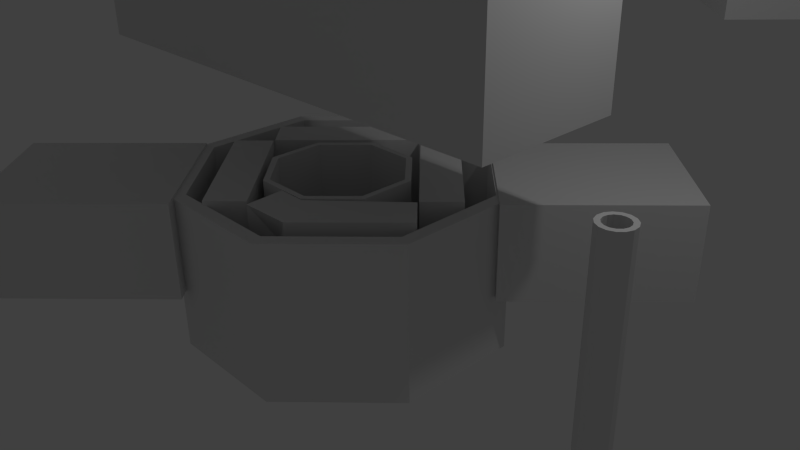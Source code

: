 # Source: motorsketches.blend  (saved by Blender 2.76.0; exported with 4.5.12 LTS)
import bpy
from mathutils import Matrix  # noqa: F401  (used for matrix-valued properties, if any)

bpy.ops.wm.read_factory_settings(use_empty=True)
scene = bpy.context.scene
scene.name = 'Scene'

# ---- collections
col_collection_1 = bpy.data.collections.new('Collection 1'); scene.collection.children.link(col_collection_1)

# ---- materials (node trees are filled in below, after node groups)
mat_material = bpy.data.materials.new('Material')
mat_material.alpha_threshold = 0.0
mat_material.use_transparent_shadow = False
mat_material.roughness = 0.5
mat_material.line_color = (0.0, 0.0, 0.0, 1.0)

# ---- material node trees

# ---- world
world_world = bpy.data.worlds.new('World'); scene.world = world_world
world_world.color = (0.05088, 0.05088, 0.05088)
world_world.use_sun_shadow = False
world_world.sun_shadow_jitter_overblur = 0.0
world_world.cycles.sampling_method = 'MANUAL'
world_world.cycles.sample_map_resolution = 256

# ---- cameras
cam_camera = bpy.data.cameras.new('Camera')
cam_camera.clip_end = 100.0
cam_camera.lens = 35.0
cam_camera.sensor_width = 32.0
cam_camera.sensor_height = 18.0
cam_camera.ortho_scale = 7.314
cam_camera.dof.focus_distance = 0.0
cam_camera.dof.aperture_fstop = 128.0

# ---- lights
light_lamp = bpy.data.lights.new('Lamp', 'POINT')
light_lamp.transmission_factor = 0.0
light_lamp.cutoff_distance = 30.0
light_lamp.energy = 100.0
light_lamp.shadow_buffer_clip_start = 1.001
light_lamp.shadow_soft_size = 0.1
light_lamp.shadow_maximum_resolution = 0.006
light_lamp.use_absolute_resolution = True
light_lamp.cycles.use_multiple_importance_sampling = False

# ---- meshes
me_cube_008 = bpy.data.meshes.new('Cube.008')
me_cube_008.from_pydata([(0.6863, -0.577, -1.0), (0.6863, -0.577, 1.0), (-0.4731, 0.8372, -1.0), (-0.4731, 0.8372, 1.0), (2.101, 1.148, -1.0), (2.101, 1.148, 1.0), (0.9411, 2.562, -1.0), (0.9411, 2.562, 1.0)], [], [(1, 3, 2, 0), (3, 7, 6, 2), (7, 5, 4, 6), (5, 1, 0, 4), (0, 2, 6, 4), (5, 7, 3, 1)])
me_cube_008.use_remesh_preserve_volume = False
me_cube_008.use_remesh_preserve_attributes = False
me_cube_008.use_mirror_vertex_groups = False
me_cube_008.update()
me_cube_007 = bpy.data.meshes.new('Cube.007')
me_cube_007.from_pydata([(-1.0, -1.0, -1.0), (-1.0, -1.0, 1.0), (-1.0, 1.0, -1.0), (-1.0, 1.0, 1.0), (1.0, -1.0, -1.0), (1.0, -1.0, 1.0), (1.0, 1.0, -1.0), (1.0, 1.0, 1.0)], [], [(1, 3, 2, 0), (3, 7, 6, 2), (7, 5, 4, 6), (5, 1, 0, 4), (0, 2, 6, 4), (5, 7, 3, 1)])
me_cube_007.use_remesh_preserve_volume = False
me_cube_007.use_remesh_preserve_attributes = False
me_cube_007.use_mirror_vertex_groups = False
me_cube_007.update()
me_cube_006 = bpy.data.meshes.new('Cube.006')
me_cube_006.from_pydata([(-1.0, -1.0, -1.0), (-1.0, -1.0, 1.0), (-1.0, 1.0, -1.0), (-1.0, 1.0, 1.0), (1.0, -1.0, -1.0), (1.0, -1.0, 1.0), (1.0, 1.0, -1.0), (1.0, 1.0, 1.0)], [], [(1, 3, 2, 0), (3, 7, 6, 2), (7, 5, 4, 6), (5, 1, 0, 4), (0, 2, 6, 4), (5, 7, 3, 1)])
me_cube_006.use_remesh_preserve_volume = False
me_cube_006.use_remesh_preserve_attributes = False
me_cube_006.use_mirror_vertex_groups = False
me_cube_006.update()
me_cube_005 = bpy.data.meshes.new('Cube.005')
me_cube_005.from_pydata([(-1.0, -1.0, -1.0), (-1.0, -1.0, 1.0), (-1.0, 1.0, -1.0), (-1.0, 1.0, 1.0), (1.0, -1.0, -1.0), (1.0, -1.0, 1.0), (1.0, 1.0, -1.0), (1.0, 1.0, 1.0)], [], [(1, 3, 2, 0), (3, 7, 6, 2), (7, 5, 4, 6), (5, 1, 0, 4), (0, 2, 6, 4), (5, 7, 3, 1)])
me_cube_005.use_remesh_preserve_volume = False
me_cube_005.use_remesh_preserve_attributes = False
me_cube_005.use_mirror_vertex_groups = False
me_cube_005.update()
me_cube_004 = bpy.data.meshes.new('Cube.004')
me_cube_004.from_pydata([(-1.0, -1.0, -1.0), (-1.0, -1.0, 1.0), (-1.0, 1.0, -1.0), (-1.0, 1.0, 1.0), (1.0, -1.0, -1.0), (1.0, -1.0, 1.0), (1.0, 1.0, -1.0), (1.0, 1.0, 1.0)], [], [(1, 3, 2, 0), (3, 7, 6, 2), (7, 5, 4, 6), (5, 1, 0, 4), (0, 2, 6, 4), (5, 7, 3, 1)])
me_cube_004.use_remesh_preserve_volume = False
me_cube_004.use_remesh_preserve_attributes = False
me_cube_004.use_mirror_vertex_groups = False
me_cube_004.update()
me_cylinder_003 = bpy.data.meshes.new('Cylinder.003')
me_cylinder_003.from_pydata([(0.0, 1.0, -1.0), (-1.942e-07, 0.6971, -0.9232), (0.4067, 0.9135, -1.0), (0.2835, 0.6368, -0.9232), (0.7431, 0.6691, -1.0), (0.518, 0.4664, -0.9232), (0.9511, 0.309, -1.0), (0.6629, 0.2154, -0.9232), (0.9945, -0.1045, -1.0), (0.6932, -0.07286, -0.9232), (0.866, -0.5, -1.0), (0.6037, -0.3485, -0.9232), (0.5878, -0.809, -1.0), (0.4097, -0.5639, -0.9232), (0.2079, -0.9781, -1.0), (0.1449, -0.6818, -0.9232), (-0.2079, -0.9781, -1.0), (-0.1449, -0.6818, -0.9232), (-0.5878, -0.809, -1.0), (-0.4097, -0.5639, -0.9232), (-0.866, -0.5, -1.0), (-0.6037, -0.3485, -0.9232), (-0.9945, -0.1045, -1.0), (-0.6932, -0.07286, -0.9232), (-0.9511, 0.309, -1.0), (-0.6629, 0.2154, -0.9232), (-0.7431, 0.6691, -1.0), (-0.518, 0.4664, -0.9232), (-0.4067, 0.9135, -1.0), (-0.2835, 0.6368, -0.9232), (0.4067, 0.9135, 1.0), (0.0, 1.0, 1.0), (0.7431, 0.6691, 1.0), (0.9511, 0.309, 1.0), (0.9945, -0.1045, 1.0), (0.866, -0.5, 1.0), (0.5878, -0.809, 1.0), (0.2079, -0.9781, 1.0), (-0.2079, -0.9781, 1.0), (-0.5878, -0.809, 1.0), (-0.866, -0.5, 1.0), (-0.9945, -0.1045, 1.0), (-0.9511, 0.309, 1.0), (-0.7431, 0.6691, 1.0), (-0.4067, 0.9135, 1.0), (0.2835, 0.6368, 1.0), (-3.231e-08, 0.697, 1.0), (0.518, 0.4664, 1.0), (0.6629, 0.2154, 1.0), (0.6932, -0.07286, 1.0), (0.6037, -0.3485, 1.0), (0.4097, -0.5639, 1.0), (0.1449, -0.6818, 1.0), (-0.1449, -0.6818, 1.0), (-0.4097, -0.5639, 1.0), (-0.6037, -0.3485, 1.0), (-0.6932, -0.07286, 1.0), (-0.6629, 0.2154, 1.0), (-0.518, 0.4664, 1.0), (-0.2835, 0.6368, 1.0)], [], [(0, 31, 30, 2), (2, 30, 32, 4), (4, 32, 33, 6), (6, 33, 34, 8), (8, 34, 35, 10), (10, 35, 36, 12), (12, 36, 37, 14), (14, 37, 38, 16), (16, 38, 39, 18), (18, 39, 40, 20), (20, 40, 41, 22), (22, 41, 42, 24), (24, 42, 43, 26), (3, 1, 29, 27, 25, 23, 21, 19, 17, 15, 13, 11, 9, 7, 5), (28, 44, 31, 0), (26, 43, 44, 28), (0, 2, 4, 6, 8, 10, 12, 14, 16, 18, 20, 22, 24, 26, 28), (46, 45, 30, 31), (45, 47, 32, 30), (47, 48, 33, 32), (48, 49, 34, 33), (49, 50, 35, 34), (50, 51, 36, 35), (51, 52, 37, 36), (52, 53, 38, 37), (53, 54, 39, 38), (54, 55, 40, 39), (55, 56, 41, 40), (56, 57, 42, 41), (57, 58, 43, 42), (58, 59, 44, 43), (59, 46, 31, 44), (1, 3, 45, 46), (3, 5, 47, 45), (5, 7, 48, 47), (7, 9, 49, 48), (9, 11, 50, 49), (11, 13, 51, 50), (13, 15, 52, 51), (15, 17, 53, 52), (17, 19, 54, 53), (19, 21, 55, 54), (21, 23, 56, 55), (23, 25, 57, 56), (25, 27, 58, 57), (27, 29, 59, 58), (29, 1, 46, 59)])
me_cylinder_003.use_remesh_preserve_volume = False
me_cylinder_003.use_remesh_preserve_attributes = False
me_cylinder_003.use_mirror_vertex_groups = False
me_cylinder_003.update()
me_cylinder_002 = bpy.data.meshes.new('Cylinder.002')
me_cylinder_002.from_pydata([(0.0, 1.0, -1.0), (-1.942e-07, 0.6971, -0.9232), (0.4067, 0.9135, -1.0), (0.2835, 0.6368, -0.9232), (0.7431, 0.6691, -1.0), (0.518, 0.4664, -0.9232), (0.9511, 0.309, -1.0), (0.6629, 0.2154, -0.9232), (0.9945, -0.1045, -1.0), (0.6932, -0.07286, -0.9232), (0.866, -0.5, -1.0), (0.6037, -0.3485, -0.9232), (0.5878, -0.809, -1.0), (0.4097, -0.5639, -0.9232), (0.2079, -0.9781, -1.0), (0.1449, -0.6818, -0.9232), (-0.2079, -0.9781, -1.0), (-0.1449, -0.6818, -0.9232), (-0.5878, -0.809, -1.0), (-0.4097, -0.5639, -0.9232), (-0.866, -0.5, -1.0), (-0.6037, -0.3485, -0.9232), (-0.9945, -0.1045, -1.0), (-0.6932, -0.07286, -0.9232), (-0.9511, 0.309, -1.0), (-0.6629, 0.2154, -0.9232), (-0.7431, 0.6691, -1.0), (-0.518, 0.4664, -0.9232), (-0.4067, 0.9135, -1.0), (-0.2835, 0.6368, -0.9232), (0.4067, 0.9135, 1.0), (0.0, 1.0, 1.0), (0.7431, 0.6691, 1.0), (0.9511, 0.309, 1.0), (0.9945, -0.1045, 1.0), (0.866, -0.5, 1.0), (0.5878, -0.809, 1.0), (0.2079, -0.9781, 1.0), (-0.2079, -0.9781, 1.0), (-0.5878, -0.809, 1.0), (-0.866, -0.5, 1.0), (-0.9945, -0.1045, 1.0), (-0.9511, 0.309, 1.0), (-0.7431, 0.6691, 1.0), (-0.4067, 0.9135, 1.0), (0.2835, 0.6368, 1.0), (-3.231e-08, 0.697, 1.0), (0.518, 0.4664, 1.0), (0.6629, 0.2154, 1.0), (0.6932, -0.07286, 1.0), (0.6037, -0.3485, 1.0), (0.4097, -0.5639, 1.0), (0.1449, -0.6818, 1.0), (-0.1449, -0.6818, 1.0), (-0.4097, -0.5639, 1.0), (-0.6037, -0.3485, 1.0), (-0.6932, -0.07286, 1.0), (-0.6629, 0.2154, 1.0), (-0.518, 0.4664, 1.0), (-0.2835, 0.6368, 1.0)], [], [(0, 31, 30, 2), (2, 30, 32, 4), (4, 32, 33, 6), (6, 33, 34, 8), (8, 34, 35, 10), (10, 35, 36, 12), (12, 36, 37, 14), (14, 37, 38, 16), (16, 38, 39, 18), (18, 39, 40, 20), (20, 40, 41, 22), (22, 41, 42, 24), (24, 42, 43, 26), (3, 1, 29, 27, 25, 23, 21, 19, 17, 15, 13, 11, 9, 7, 5), (28, 44, 31, 0), (26, 43, 44, 28), (0, 2, 4, 6, 8, 10, 12, 14, 16, 18, 20, 22, 24, 26, 28), (46, 45, 30, 31), (45, 47, 32, 30), (47, 48, 33, 32), (48, 49, 34, 33), (49, 50, 35, 34), (50, 51, 36, 35), (51, 52, 37, 36), (52, 53, 38, 37), (53, 54, 39, 38), (54, 55, 40, 39), (55, 56, 41, 40), (56, 57, 42, 41), (57, 58, 43, 42), (58, 59, 44, 43), (59, 46, 31, 44), (1, 3, 45, 46), (3, 5, 47, 45), (5, 7, 48, 47), (7, 9, 49, 48), (9, 11, 50, 49), (11, 13, 51, 50), (13, 15, 52, 51), (15, 17, 53, 52), (17, 19, 54, 53), (19, 21, 55, 54), (21, 23, 56, 55), (23, 25, 57, 56), (25, 27, 58, 57), (27, 29, 59, 58), (29, 1, 46, 59)])
me_cylinder_002.use_remesh_preserve_volume = False
me_cylinder_002.use_remesh_preserve_attributes = False
me_cylinder_002.use_mirror_vertex_groups = False
me_cylinder_002.update()
me_cylinder_001 = bpy.data.meshes.new('Cylinder.001')
me_cylinder_001.from_pydata([(0.0, 1.0, -1.0), (5.214e-08, 0.9174, -0.8188), (0.7071, 0.7071, -1.0), (0.6487, 0.6487, -0.8188), (1.0, -4.371e-08, -1.0), (0.9174, -5.068e-08, -0.8188), (0.7071, -0.7071, -1.0), (0.6487, -0.6487, -0.8188), (-8.742e-08, -1.0, -1.0), (-9.327e-08, -0.9174, -0.8188), (-0.7071, -0.7071, -1.0), (-0.6487, -0.6487, -0.8188), (-1.0, 1.192e-08, -1.0), (-0.9174, 1.279e-08, -0.8188), (-0.7071, 0.7071, -1.0), (-0.6487, 0.6487, -0.8188), (0.7071, 0.7071, 1.0), (0.0, 1.0, 1.0), (1.0, -4.371e-08, 1.0), (0.7071, -0.7071, 1.0), (-8.742e-08, -1.0, 1.0), (-0.7071, -0.7071, 1.0), (-1.0, 1.192e-08, 1.0), (-0.7071, 0.7071, 1.0), (0.6465, 0.6465, 1.0), (2.764e-09, 0.9143, 1.0), (0.9143, -4.233e-08, 1.0), (0.6465, -0.6465, 1.0), (-8.051e-08, -0.9143, 1.0), (-0.6465, -0.6465, 1.0), (-0.9143, 1.192e-08, 1.0), (-0.6465, 0.6465, 1.0)], [], [(0, 17, 16, 2), (2, 16, 18, 4), (4, 18, 19, 6), (6, 19, 20, 8), (8, 20, 21, 10), (10, 21, 22, 12), (3, 1, 15, 13, 11, 9, 7, 5), (14, 23, 17, 0), (12, 22, 23, 14), (0, 2, 4, 6, 8, 10, 12, 14), (25, 24, 16, 17), (24, 26, 18, 16), (26, 27, 19, 18), (27, 28, 20, 19), (28, 29, 21, 20), (29, 30, 22, 21), (30, 31, 23, 22), (31, 25, 17, 23), (1, 3, 24, 25), (3, 5, 26, 24), (5, 7, 27, 26), (7, 9, 28, 27), (9, 11, 29, 28), (11, 13, 30, 29), (13, 15, 31, 30), (15, 1, 25, 31)])
me_cylinder_001.use_remesh_preserve_volume = False
me_cylinder_001.use_remesh_preserve_attributes = False
me_cylinder_001.use_mirror_vertex_groups = False
me_cylinder_001.update()
me_cylinder = bpy.data.meshes.new('Cylinder')
me_cylinder.from_pydata([(0.0, 1.0, -1.0), (5.214e-08, 0.9174, -0.8188), (0.7071, 0.7071, -1.0), (0.6487, 0.6487, -0.8188), (1.0, -4.371e-08, -1.0), (0.9174, -5.068e-08, -0.8188), (0.7071, -0.7071, -1.0), (0.6487, -0.6487, -0.8188), (-8.742e-08, -1.0, -1.0), (-9.327e-08, -0.9174, -0.8188), (-0.7071, -0.7071, -1.0), (-0.6487, -0.6487, -0.8188), (-1.0, 1.192e-08, -1.0), (-0.9174, 1.279e-08, -0.8188), (-0.7071, 0.7071, -1.0), (-0.6487, 0.6487, -0.8188), (0.7071, 0.7071, 1.0), (0.0, 1.0, 1.0), (1.0, -4.371e-08, 1.0), (0.7071, -0.7071, 1.0), (-8.742e-08, -1.0, 1.0), (-0.7071, -0.7071, 1.0), (-1.0, 1.192e-08, 1.0), (-0.7071, 0.7071, 1.0), (0.6465, 0.6465, 1.0), (2.764e-09, 0.9143, 1.0), (0.9143, -4.233e-08, 1.0), (0.6465, -0.6465, 1.0), (-8.051e-08, -0.9143, 1.0), (-0.6465, -0.6465, 1.0), (-0.9143, 1.192e-08, 1.0), (-0.6465, 0.6465, 1.0)], [], [(0, 17, 16, 2), (2, 16, 18, 4), (4, 18, 19, 6), (6, 19, 20, 8), (8, 20, 21, 10), (10, 21, 22, 12), (3, 1, 15, 13, 11, 9, 7, 5), (14, 23, 17, 0), (12, 22, 23, 14), (0, 2, 4, 6, 8, 10, 12, 14), (25, 24, 16, 17), (24, 26, 18, 16), (26, 27, 19, 18), (27, 28, 20, 19), (28, 29, 21, 20), (29, 30, 22, 21), (30, 31, 23, 22), (31, 25, 17, 23), (1, 3, 24, 25), (3, 5, 26, 24), (5, 7, 27, 26), (7, 9, 28, 27), (9, 11, 29, 28), (11, 13, 30, 29), (13, 15, 31, 30), (15, 1, 25, 31)])
me_cylinder.use_remesh_preserve_volume = False
me_cylinder.use_remesh_preserve_attributes = False
me_cylinder.use_mirror_vertex_groups = False
me_cylinder.update()
me_cube_003 = bpy.data.meshes.new('Cube.003')
me_cube_003.from_pydata([(0.6, 0.6, -0.2689), (0.6, -0.6, -0.2689), (-0.6, -0.6, -0.2689), (-0.6, 0.6, -0.2689), (0.6, 0.6, 0.2689), (0.6, -0.6, 0.2689), (-0.6, -0.6, 0.2689), (-0.6, 0.6, 0.2689), (1.0, 1.0, 0.2689), (1.0, -1.0, 0.2689), (-1.0, 1.0, 0.2689), (-1.0, -1.0, 0.2689), (1.0, 1.0, -0.2689), (1.0, -1.0, -0.2689), (-1.0, 1.0, -0.2689), (-1.0, -1.0, -0.2689)], [], [(7, 3, 0, 4), (7, 6, 2, 3), (12, 8, 9, 13), (13, 9, 11, 15), (15, 11, 10, 14), (8, 12, 14, 10), (4, 5, 9, 8), (7, 4, 8, 10), (5, 6, 11, 9), (6, 7, 10, 11), (1, 0, 12, 13), (0, 3, 14, 12), (2, 1, 13, 15), (3, 2, 15, 14), (5, 4, 0, 1), (6, 5, 1, 2)])
me_cube_003.materials.append(mat_material)
me_cube_003.use_remesh_preserve_volume = False
me_cube_003.use_remesh_preserve_attributes = False
me_cube_003.use_mirror_vertex_groups = False
me_cube_003.update()
me_cube_002 = bpy.data.meshes.new('Cube.002')
me_cube_002.from_pydata([(0.6, 0.3949, -0.34), (0.6, -0.6, -0.5568), (-0.6, -0.6, -0.5568), (-0.6, 0.3949, -0.34), (0.6, 0.6, 0.2689), (0.6, -0.6, -0.01895), (-0.6, -0.6, -0.01895), (-0.6, 0.6, 0.2689), (1.0, 1.0, 0.2689), (1.0, -1.008, -0.2004), (-1.0, 1.0, 0.2689), (-1.0, -1.008, -0.2004), (1.0, 1.0, -0.2689), (1.0, -0.6529, -0.6042), (-1.0, 1.0, -0.2689), (-1.0, -0.6529, -0.6042), (1.0, -0.5082, 0.2689), (-1.0, -0.5082, 0.2689), (1.0, -0.3741, -0.3242), (0.6, -0.3741, -0.3242), (-0.6, -0.3741, -0.3242), (0.6, -0.5082, 0.2689), (-1.0, -0.3741, -0.3242), (-0.6, -0.5082, 0.2689)], [], [(7, 3, 0, 4), (23, 6, 2, 20), (18, 16, 9, 13), (13, 9, 11, 15), (22, 17, 10, 14), (8, 12, 14, 10), (21, 5, 9, 16), (7, 4, 8, 10), (5, 6, 11, 9), (6, 23, 17, 11), (19, 0, 12, 18), (0, 3, 14, 12), (2, 1, 13, 15), (3, 20, 22, 14), (21, 4, 0, 19), (6, 5, 1, 2), (5, 21, 19, 1), (15, 11, 17, 22), (7, 23, 20, 3), (12, 8, 16, 18), (23, 7, 10, 17), (4, 21, 16, 8), (20, 2, 15, 22), (1, 19, 18, 13)])
me_cube_002.materials.append(mat_material)
me_cube_002.use_remesh_preserve_volume = False
me_cube_002.use_remesh_preserve_attributes = False
me_cube_002.use_mirror_vertex_groups = False
me_cube_002.update()
me_cube_001 = bpy.data.meshes.new('Cube.001')
me_cube_001.from_pydata([(0.6, 0.6, -0.2689), (0.6, -0.6, -0.2689), (-0.6, -0.6, -0.2689), (-0.6, 0.6, -0.2689), (0.6, 0.6, 0.2689), (0.6, -0.6, 0.2689), (-0.6, -0.6, 0.2689), (-0.6, 0.6, 0.2689), (1.0, 1.0, 0.2689), (1.0, -1.0, 0.2689), (-1.0, 1.0, 0.2689), (-1.0, -1.0, 0.2689), (1.0, 1.0, -0.2689), (1.0, -1.0, -0.2689), (-1.0, 1.0, -0.2689), (-1.0, -1.0, -0.2689)], [], [(7, 3, 0, 4), (7, 6, 2, 3), (12, 8, 9, 13), (13, 9, 11, 15), (15, 11, 10, 14), (8, 12, 14, 10), (4, 5, 9, 8), (7, 4, 8, 10), (5, 6, 11, 9), (6, 7, 10, 11), (1, 0, 12, 13), (0, 3, 14, 12), (2, 1, 13, 15), (3, 2, 15, 14), (5, 4, 0, 1), (6, 5, 1, 2)])
me_cube_001.materials.append(mat_material)
me_cube_001.use_remesh_preserve_volume = False
me_cube_001.use_remesh_preserve_attributes = False
me_cube_001.use_mirror_vertex_groups = False
me_cube_001.update()
me_cube = bpy.data.meshes.new('Cube')
me_cube.from_pydata([(0.6, 0.6, -0.2689), (0.6, -0.6, -0.2689), (-0.6, -0.6, -0.2689), (-0.6, 0.6, -0.2689), (0.6, 0.6, 0.2689), (0.6, -0.6, 0.2689), (-0.6, -0.6, 0.2689), (-0.6, 0.6, 0.2689), (1.0, 1.0, 0.2689), (1.0, -1.0, 0.2689), (-1.0, 1.0, 0.2689), (-1.0, -1.0, 0.2689), (1.0, 1.0, -0.2689), (1.0, -1.0, -0.2689), (-1.0, 1.0, -0.2689), (-1.0, -1.0, -0.2689)], [], [(7, 3, 0, 4), (7, 6, 2, 3), (12, 8, 9, 13), (13, 9, 11, 15), (15, 11, 10, 14), (8, 12, 14, 10), (4, 5, 9, 8), (7, 4, 8, 10), (5, 6, 11, 9), (6, 7, 10, 11), (1, 0, 12, 13), (0, 3, 14, 12), (2, 1, 13, 15), (3, 2, 15, 14), (5, 4, 0, 1), (6, 5, 1, 2)])
me_cube.materials.append(mat_material)
me_cube.use_remesh_preserve_volume = False
me_cube.use_remesh_preserve_attributes = False
me_cube.use_mirror_vertex_groups = False
me_cube.update()

# ---- objects
ob_cube_008 = bpy.data.objects.new('Cube.008', me_cube_008)
ob_cube_007 = bpy.data.objects.new('Cube.007', me_cube_007)
ob_cube_006 = bpy.data.objects.new('Cube.006', me_cube_006)
ob_cube_005 = bpy.data.objects.new('Cube.005', me_cube_005)
ob_cube_004 = bpy.data.objects.new('Cube.004', me_cube_004)
ob_cylinder_003 = bpy.data.objects.new('Cylinder.003', me_cylinder_003)
ob_cylinder_002 = bpy.data.objects.new('Cylinder.002', me_cylinder_002)
ob_cylinder_001 = bpy.data.objects.new('Cylinder.001', me_cylinder_001)
ob_cylinder = bpy.data.objects.new('Cylinder', me_cylinder)
ob_cube_003 = bpy.data.objects.new('Cube.003', me_cube_003)
ob_cube_002 = bpy.data.objects.new('Cube.002', me_cube_002)
ob_cube_001 = bpy.data.objects.new('Cube.001', me_cube_001)
ob_cube = bpy.data.objects.new('Cube', me_cube)
ob_lamp = bpy.data.objects.new('Lamp', light_lamp)
ob_camera = bpy.data.objects.new('Camera', cam_camera)

# ---- transforms, parenting, visibility, modifiers, constraints
ob_cube_008.location = (-2.898, 2.673, 2.962)
ob_cube_008.rotation_euler = (0.0, -0.0, 0.7854)
ob_cube_008.scale = (1.22, 1.0, 0.6599)
ob_cube_008.lineart.crease_threshold = 0.0
ob_cube_007.location = (1.602, 7.174, 2.962)
ob_cube_007.rotation_euler = (0.0, -0.0, 0.7854)
ob_cube_007.scale = (1.22, 1.0, 0.6599)
ob_cube_007.lineart.crease_threshold = 0.0
ob_cube_006.location = (1.654, 2.25, 0.3127)
ob_cube_006.rotation_euler = (0.0, -0.0, 0.7854)
ob_cube_006.scale = (1.22, 1.0, 0.6599)
ob_cube_006.lineart.crease_threshold = 0.0
ob_cube_005.location = (-2.847, -2.25, 0.3127)
ob_cube_005.rotation_euler = (0.0, -0.0, 0.7854)
ob_cube_005.scale = (1.22, 1.0, 0.6599)
ob_cube_005.lineart.crease_threshold = 0.0
ob_cube_004.location = (-0.7635, 0.0, 3.177)
ob_cube_004.scale = (3.43, 1.0, 0.8878)
ob_cube_004.lineart.crease_threshold = 0.0
ob_cylinder_003.location = (3.495, -0.01021, 0.3169)
ob_cylinder_003.rotation_euler = (0.0, -0.0, 0.7854)
ob_cylinder_003.scale = (0.2207, 0.2207, 1.38)
ob_cylinder_003.lineart.crease_threshold = 0.0
ob_cylinder_002.location = (6.97, -0.02134, 0.3186)
ob_cylinder_002.rotation_euler = (0.0, -0.0, 0.7854)
ob_cylinder_002.scale = (0.2207, 0.2207, 1.38)
ob_cylinder_002.lineart.crease_threshold = 0.0
ob_cylinder_001.location = (-0.6573, 0.1303, -0.1296)
ob_cylinder_001.rotation_euler = (0.0, -0.0, 1.963)
ob_cylinder_001.scale = (2.24, 2.24, 1.068)
ob_cylinder_001.lineart.crease_threshold = 0.0
ob_cylinder.location = (-0.6279, 0.007596, 0.0)
ob_cylinder.rotation_euler = (0.0, -0.0, 1.963)
ob_cylinder.lineart.crease_threshold = 0.0
ob_cube_003.location = (0.2902, 0.9257, 0.0)
ob_cube_003.rotation_euler = (-3.927, 1.571, 0.0)
ob_cube_003.lock_rotations_4d = False
ob_cube_003.empty_display_type = 'ARROWS'
ob_cube_003.lineart.crease_threshold = 0.0
ob_cube_002.location = (0.2902, -0.8976, 0.0)
ob_cube_002.rotation_euler = (-5.498, 1.571, 0.0)
ob_cube_002.lock_rotations_4d = False
ob_cube_002.empty_display_type = 'ARROWS'
ob_cube_002.lineart.crease_threshold = 0.0
ob_cube_001.location = (-1.533, 0.9257, 0.0)
ob_cube_001.rotation_euler = (-2.356, 1.571, 0.0)
ob_cube_001.lock_rotations_4d = False
ob_cube_001.empty_display_type = 'ARROWS'
ob_cube_001.lineart.crease_threshold = 0.0
ob_cube.location = (-1.533, -0.8976, 0.0)
ob_cube.rotation_euler = (-0.7854, 1.571, 0.0)
ob_cube.lock_rotations_4d = False
ob_cube.empty_display_type = 'ARROWS'
ob_cube.lineart.crease_threshold = 0.0
ob_lamp.location = (4.076, 1.005, 5.904)
ob_lamp.rotation_euler = (0.6503, 0.05522, 1.866)
ob_lamp.lock_rotations_4d = False
ob_lamp.empty_display_type = 'ARROWS'
ob_lamp.color = (0.0, 0.0, 0.0, 0.0)
ob_lamp.lineart.crease_threshold = 0.0
ob_camera.location = (7.481, -6.508, 5.344)
ob_camera.rotation_euler = (1.109, 0.01082, 0.8149)
ob_camera.lock_rotations_4d = False
ob_camera.empty_display_type = 'ARROWS'
ob_camera.color = (0.0, 0.0, 0.0, 0.0)
ob_camera.display_type = 'WIRE'
ob_camera.lineart.crease_threshold = 0.0

# ---- collection membership
col_collection_1.objects.link(ob_cube_008)
col_collection_1.objects.link(ob_cube_007)
col_collection_1.objects.link(ob_cube_006)
col_collection_1.objects.link(ob_cube_005)
col_collection_1.objects.link(ob_cube_004)
col_collection_1.objects.link(ob_cylinder_003)
col_collection_1.objects.link(ob_cylinder_002)
col_collection_1.objects.link(ob_cylinder_001)
col_collection_1.objects.link(ob_cylinder)
col_collection_1.objects.link(ob_cube_003)
col_collection_1.objects.link(ob_cube_002)
col_collection_1.objects.link(ob_cube_001)
col_collection_1.objects.link(ob_cube)
col_collection_1.objects.link(ob_lamp)
col_collection_1.objects.link(ob_camera)

# ---- scene / render settings (as saved in the file)
scene.camera = ob_camera
scene.frame_start = 1; scene.frame_end = 250; scene.frame_set(1)
scene.render.engine = 'BLENDER_EEVEE_NEXT'
scene.render.resolution_percentage = 50
scene.render.dither_intensity = 0.0
scene.cycles.use_denoising = False
scene.cycles.samples = 10
scene.cycles.sampling_pattern = 'TABULATED_SOBOL'
scene.cycles.light_sampling_threshold = 0.0
scene.cycles.use_adaptive_sampling = False
scene.cycles.use_light_tree = False
scene.cycles.blur_glossy = 0.0
scene.cycles.pixel_filter_type = 'GAUSSIAN'
scene.cycles.sample_clamp_indirect = 0.0
scene.view_settings.view_transform = 'Standard'
bpy.context.view_layer.update()
